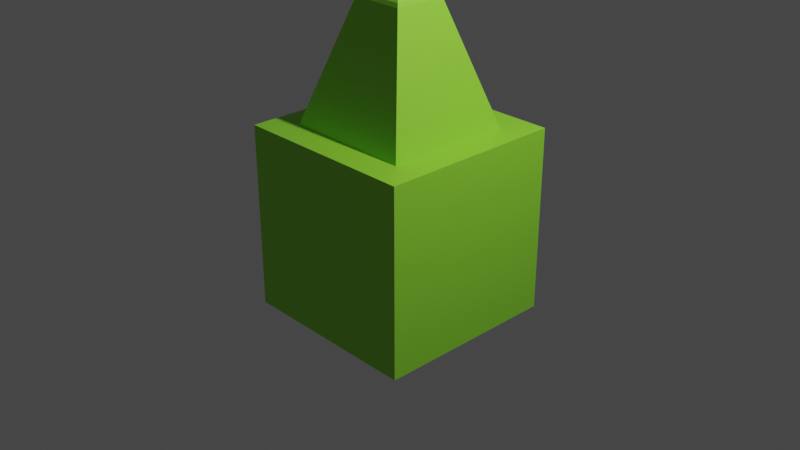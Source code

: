 # Source: placeholder.blend  (saved by Blender 2.80.40; exported with 4.5.12 LTS)
import bpy
from mathutils import Matrix  # noqa: F401  (used for matrix-valued properties, if any)

bpy.ops.wm.read_factory_settings(use_empty=True)
scene = bpy.context.scene
scene.name = 'Scene'

# ---- collections
col_collection = bpy.data.collections.new('Collection'); scene.collection.children.link(col_collection)

# ---- materials (node trees are filled in below, after node groups)
mat_material_001 = bpy.data.materials.new('Material.001')
mat_material_001.alpha_threshold = 0.0
mat_material_001.use_transparent_shadow = False
mat_material_001.roughness = 0.5
mat_material_001.line_color = (0.0, 0.0, 0.0, 1.0)

# ---- material node trees
mat_material_001.use_nodes = True; mat_material_001.node_tree.nodes.clear()
_N = mat_material_001.node_tree.nodes; _L = mat_material_001.node_tree.links
n0 = _N.new('ShaderNodeOutputMaterial'); n0.name = 'Material Output'; n0.location = (300, 300)
n1 = _N.new('ShaderNodeBsdfPrincipled'); n1.name = 'Principled BSDF'; n1.location = (10, 300)
n1.distribution = 'GGX'
n1.subsurface_method = 'BURLEY'
n1.inputs[0].default_value = (0.2994, 0.8, 0.04414, 1.0)
n1.inputs[3].default_value = 1.45
_L.new(n1.outputs[0], n0.inputs[0])
n0.is_active_output = True

# ---- world
world_world = bpy.data.worlds.new('World'); scene.world = world_world
world_world.use_nodes = True; world_world.node_tree.nodes.clear()
_N = world_world.node_tree.nodes; _L = world_world.node_tree.links
n0 = _N.new('ShaderNodeOutputWorld'); n0.name = 'World Output'; n0.location = (300, 300)
n1 = _N.new('ShaderNodeBackground'); n1.name = 'Background'; n1.location = (10, 300)
n1.inputs[0].default_value = (0.05088, 0.05088, 0.05088, 1.0)
_L.new(n1.outputs[0], n0.inputs[0])
n0.is_active_output = True
world_world.color = (0.05088, 0.05088, 0.05088)
world_world.use_sun_shadow = False
world_world.sun_shadow_jitter_overblur = 0.0

# ---- cameras
cam_camera = bpy.data.cameras.new('Camera')
cam_camera.clip_end = 100.0
cam_camera.ortho_scale = 7.314
cam_camera.dof.focus_distance = 0.0
cam_camera.dof.aperture_fstop = 128.0

# ---- lights
light_light = bpy.data.lights.new('Light', 'POINT')
light_light.transmission_factor = 0.0
light_light.cutoff_distance = 30.0
light_light.energy = 1000.0
light_light.shadow_buffer_clip_start = 1.001
light_light.shadow_soft_size = 0.1
light_light.shadow_maximum_resolution = 0.006
light_light.use_absolute_resolution = True

# ---- meshes
me_cube = bpy.data.meshes.new('Cube')
me_cube.from_pydata([(0.691, 0.691, 1.0), (1.0, 1.0, -1.0), (0.691, -0.691, 1.0), (1.0, -1.0, -1.0), (-0.691, 0.691, 1.0), (-1.0, 1.0, -1.0), (-0.691, -0.691, 1.0), (-1.0, -1.0, -1.0), (1.0, -1.0, 1.0), (-1.0, -1.0, 1.0), (1.0, 1.0, 1.0), (-1.0, 1.0, 1.0), (0.2841, -0.2841, 2.28), (0.07562, -0.07562, 2.433), (0.2661, -0.2661, 2.32), (0.2384, -0.2384, 2.356), (0.2029, -0.2029, 2.388), (0.1621, -0.1621, 2.412), (0.1187, -0.1187, 2.427), (-0.07562, -0.07562, 2.433), (-0.2841, -0.2841, 2.28), (-0.1187, -0.1187, 2.427), (-0.1621, -0.1621, 2.412), (-0.2029, -0.2029, 2.388), (-0.2384, -0.2384, 2.356), (-0.2661, -0.2661, 2.32), (0.2841, 0.2841, 2.28), (0.07562, 0.07562, 2.433), (0.2661, 0.2661, 2.32), (0.2384, 0.2384, 2.356), (0.2029, 0.2029, 2.388), (0.1621, 0.1621, 2.412), (0.1187, 0.1187, 2.427), (-0.07562, 0.07562, 2.433), (-0.2841, 0.2841, 2.28), (-0.1187, 0.1187, 2.427), (-0.1621, 0.1621, 2.412), (-0.2029, 0.2029, 2.388), (-0.2384, 0.2384, 2.356), (-0.2661, 0.2661, 2.32)], [], [(3, 8, 9, 7), (7, 9, 11, 5), (5, 1, 3, 7), (1, 10, 8, 3), (5, 11, 10, 1), (2, 6, 9, 8), (0, 2, 8, 10), (6, 4, 11, 9), (4, 0, 10, 11), (2, 0, 26, 12), (4, 6, 20, 34), (0, 4, 34, 26), (27, 33, 19, 13), (13, 19, 21, 18), (18, 21, 22, 17), (17, 22, 23, 16), (16, 23, 24, 15), (15, 24, 25, 14), (14, 25, 20, 12), (27, 13, 18, 32), (32, 18, 17, 31), (31, 17, 16, 30), (30, 16, 15, 29), (29, 15, 14, 28), (28, 14, 12, 26), (19, 33, 35, 21), (21, 35, 36, 22), (22, 36, 37, 23), (23, 37, 38, 24), (24, 38, 39, 25), (25, 39, 34, 20), (33, 27, 32, 35), (35, 32, 31, 36), (36, 31, 30, 37), (37, 30, 29, 38), (38, 29, 28, 39), (39, 28, 26, 34), (6, 2, 12, 20)])
_uv = me_cube.uv_layers.new(name='UVMap')
_uv.uv.foreach_set('vector', [0.375, 0.25, 0.625, 0.25, 0.625, 0.5, 0.375, 0.5, 0.375, 0.5, 0.625, 0.5, 0.625, 0.75, 0.375, 0.75, 0.375, 0.75, 0.625, 0.75, 0.625, 1.0, 0.375, 1.0, 0.125, 0.5, 0.375, 0.5, 0.375, 0.75, 0.125, 0.75, 0.625, 0.5, 0.875, 0.5, 0.875, 0.75, 0.625, 0.75, 0.4136, 0.2114, 0.5864, 0.2114, 0.625, 0.25, 0.375, 0.25, 0.4136, 0.03862, 0.4136, 0.2114, 0.375, 0.25, 0.375, 0.0, 0.5864, 0.2114, 0.5864, 0.03862, 0.625, 0.0, 0.625, 0.25, 0.5864, 0.03862, 0.4136, 0.03862, 0.375, 0.0, 0.625, 0.0, 0.4136, 0.2114, 0.4136, 0.03862, 0.4136, 0.03862, 0.4136, 0.2114, 0.5864, 0.03862, 0.5864, 0.2114, 0.5864, 0.2114, 0.5864, 0.03862, 0.4136, 0.03862, 0.5864, 0.03862, 0.5864, 0.03862, 0.4136, 0.03862, 0.4723, 0.09728, 0.5277, 0.09728, 0.5277, 0.1527, 0.4723, 0.1527, 0.4723, 0.1527, 0.5277, 0.1527, 0.5435, 0.1685, 0.4565, 0.1685, 0.4565, 0.1685, 0.5435, 0.1685, 0.5594, 0.1844, 0.4406, 0.1844, 0.4406, 0.1844, 0.5594, 0.1844, 0.5804, 0.2054, 0.4196, 0.2054, 0.4196, 0.2054, 0.5804, 0.2054, 0.5837, 0.2087, 0.4163, 0.2087, 0.4163, 0.2087, 0.5837, 0.2087, 0.5857, 0.2107, 0.4143, 0.2107, 0.4143, 0.2107, 0.5857, 0.2107, 0.5864, 0.2114, 0.4136, 0.2114, 0.4723, 0.09728, 0.4723, 0.1527, 0.4565, 0.1685, 0.4565, 0.08149, 0.4565, 0.08149, 0.4565, 0.1685, 0.4406, 0.1844, 0.4406, 0.06557, 0.4406, 0.06557, 0.4406, 0.1844, 0.4196, 0.2054, 0.4196, 0.04461, 0.4196, 0.04461, 0.4196, 0.2054, 0.4163, 0.2087, 0.4163, 0.04128, 0.4163, 0.04128, 0.4163, 0.2087, 0.4143, 0.2107, 0.4143, 0.03926, 0.4143, 0.03926, 0.4143, 0.2107, 0.4136, 0.2114, 0.4136, 0.03862, 0.5277, 0.1527, 0.5277, 0.09728, 0.5435, 0.08149, 0.5435, 0.1685, 0.5435, 0.1685, 0.5435, 0.08149, 0.5594, 0.06557, 0.5594, 0.1844, 0.5594, 0.1844, 0.5594, 0.06557, 0.5804, 0.04461, 0.5804, 0.2054, 0.5804, 0.2054, 0.5804, 0.04461, 0.5837, 0.04128, 0.5837, 0.2087, 0.5837, 0.2087, 0.5837, 0.04128, 0.5857, 0.03926, 0.5857, 0.2107, 0.5857, 0.2107, 0.5857, 0.03926, 0.5864, 0.03862, 0.5864, 0.2114, 0.5277, 0.09728, 0.4723, 0.09728, 0.4565, 0.08149, 0.5435, 0.08149, 0.5435, 0.08149, 0.4565, 0.08149, 0.4406, 0.06557, 0.5594, 0.06557, 0.5594, 0.06557, 0.4406, 0.06557, 0.4196, 0.04461, 0.5804, 0.04461, 0.5804, 0.04461, 0.4196, 0.04461, 0.4163, 0.04128, 0.5837, 0.04128, 0.5837, 0.04128, 0.4163, 0.04128, 0.4143, 0.03926, 0.5857, 0.03926, 0.5857, 0.03926, 0.4143, 0.03926, 0.4136, 0.03862, 0.5864, 0.03862, 0.5864, 0.2114, 0.4136, 0.2114, 0.4136, 0.2114, 0.5864, 0.2114])
me_cube.materials.append(mat_material_001)
me_cube.use_remesh_preserve_volume = False
me_cube.use_remesh_preserve_attributes = False
me_cube.use_mirror_vertex_groups = False
me_cube.update()

# ---- objects
ob_cube = bpy.data.objects.new('Cube', me_cube)
ob_light = bpy.data.objects.new('Light', light_light)
ob_camera = bpy.data.objects.new('Camera', cam_camera)

# ---- transforms, parenting, visibility, modifiers, constraints
ob_cube.location = (0.0, 0.0, 0.0)
ob_cube.lock_rotations_4d = False
ob_cube.empty_display_type = 'ARROWS'
ob_cube.lineart.crease_threshold = 0.0
ob_light.location = (4.076, 1.005, 5.904)
ob_light.rotation_euler = (0.6503, 0.05522, 1.866)
ob_light.lock_rotations_4d = False
ob_light.empty_display_type = 'ARROWS'
ob_light.color = (0.0, 0.0, 0.0, 0.0)
ob_light.lineart.crease_threshold = 0.0
ob_camera.location = (7.359, -6.926, 4.958)
ob_camera.rotation_euler = (1.109, 0.0, 0.8149)
ob_camera.lock_rotations_4d = False
ob_camera.empty_display_type = 'ARROWS'
ob_camera.color = (0.0, 0.0, 0.0, 0.0)
ob_camera.display_type = 'WIRE'
ob_camera.lineart.crease_threshold = 0.0

# ---- collection membership
col_collection.objects.link(ob_cube)
col_collection.objects.link(ob_light)
col_collection.objects.link(ob_camera)

# ---- scene / render settings (as saved in the file)
scene.camera = ob_camera
scene.frame_start = 1; scene.frame_end = 250; scene.frame_set(1)
scene.render.engine = 'BLENDER_EEVEE_NEXT'
scene.render.motion_blur_shutter = 1.0
scene.cycles.use_denoising = False
scene.cycles.samples = 128
scene.cycles.sampling_pattern = 'TABULATED_SOBOL'
scene.cycles.use_adaptive_sampling = False
scene.cycles.use_light_tree = False
scene.view_settings.view_transform = 'Filmic'
bpy.context.view_layer.update()
